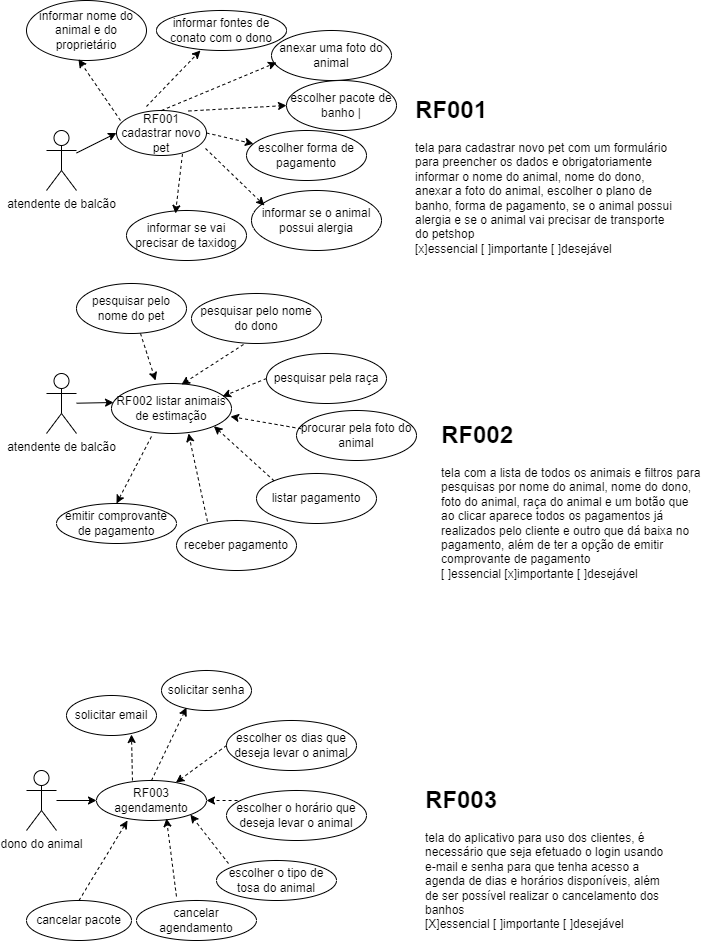

The diagram above was exported from draw.io. Its source (the exported page's mxGraphModel, read from the mxfile embedded in the PNG):
<mxGraphModel dx="872" dy="473" grid="1" gridSize="10" guides="1" tooltips="1" connect="1" arrows="1" fold="1" page="1" pageScale="1" pageWidth="827" pageHeight="1169" math="0" shadow="0">
  <root>
    <mxCell id="0" />
    <mxCell id="1" parent="0" />
    <mxCell id="ob0jBvq7bJ9SjvMGJuDm-6" value="atendente de balcão" style="shape=umlActor;verticalLabelPosition=bottom;verticalAlign=top;html=1;outlineConnect=0;" vertex="1" parent="1">
      <mxGeometry x="50" y="130" width="30" height="60" as="geometry" />
    </mxCell>
    <mxCell id="ob0jBvq7bJ9SjvMGJuDm-8" value="RF001 cadastrar novo pet" style="ellipse;whiteSpace=wrap;html=1;" vertex="1" parent="1">
      <mxGeometry x="120" y="110" width="90" height="45" as="geometry" />
    </mxCell>
    <mxCell id="ob0jBvq7bJ9SjvMGJuDm-10" value="escolher pacote de banho |" style="ellipse;whiteSpace=wrap;html=1;" vertex="1" parent="1">
      <mxGeometry x="290" y="80" width="110" height="50" as="geometry" />
    </mxCell>
    <mxCell id="ob0jBvq7bJ9SjvMGJuDm-11" value="escolher forma de pagamento" style="ellipse;whiteSpace=wrap;html=1;" vertex="1" parent="1">
      <mxGeometry x="250" y="130" width="120" height="50" as="geometry" />
    </mxCell>
    <mxCell id="ob0jBvq7bJ9SjvMGJuDm-14" value="informar se vai precisar de taxidog" style="ellipse;whiteSpace=wrap;html=1;" vertex="1" parent="1">
      <mxGeometry x="130" y="210" width="120" height="50" as="geometry" />
    </mxCell>
    <mxCell id="ob0jBvq7bJ9SjvMGJuDm-15" value="" style="endArrow=classic;html=1;rounded=0;entryX=0;entryY=0.5;entryDx=0;entryDy=0;" edge="1" parent="1" source="ob0jBvq7bJ9SjvMGJuDm-6" target="ob0jBvq7bJ9SjvMGJuDm-8">
      <mxGeometry width="50" height="50" relative="1" as="geometry">
        <mxPoint x="390" y="200" as="sourcePoint" />
        <mxPoint x="120" y="160" as="targetPoint" />
      </mxGeometry>
    </mxCell>
    <mxCell id="ob0jBvq7bJ9SjvMGJuDm-16" value="" style="endArrow=classic;html=1;rounded=0;exitX=0.8;exitY=0.011;exitDx=0;exitDy=0;exitPerimeter=0;entryX=0;entryY=0.5;entryDx=0;entryDy=0;dashed=1;" edge="1" parent="1" source="ob0jBvq7bJ9SjvMGJuDm-8" target="ob0jBvq7bJ9SjvMGJuDm-10">
      <mxGeometry width="50" height="50" relative="1" as="geometry">
        <mxPoint x="200" y="137.5" as="sourcePoint" />
        <mxPoint x="250" y="87.5" as="targetPoint" />
      </mxGeometry>
    </mxCell>
    <mxCell id="ob0jBvq7bJ9SjvMGJuDm-17" value="" style="endArrow=classic;html=1;rounded=0;exitX=1;exitY=0.5;exitDx=0;exitDy=0;dashed=1;" edge="1" parent="1" source="ob0jBvq7bJ9SjvMGJuDm-8" target="ob0jBvq7bJ9SjvMGJuDm-11">
      <mxGeometry width="50" height="50" relative="1" as="geometry">
        <mxPoint x="230" y="163" as="sourcePoint" />
        <mxPoint x="298" y="110" as="targetPoint" />
      </mxGeometry>
    </mxCell>
    <mxCell id="ob0jBvq7bJ9SjvMGJuDm-18" value="" style="endArrow=classic;html=1;rounded=0;exitX=0.733;exitY=0.967;exitDx=0;exitDy=0;exitPerimeter=0;entryX=0.408;entryY=0.06;entryDx=0;entryDy=0;dashed=1;entryPerimeter=0;" edge="1" parent="1" source="ob0jBvq7bJ9SjvMGJuDm-8" target="ob0jBvq7bJ9SjvMGJuDm-14">
      <mxGeometry width="50" height="50" relative="1" as="geometry">
        <mxPoint x="250" y="220" as="sourcePoint" />
        <mxPoint x="318" y="167" as="targetPoint" />
      </mxGeometry>
    </mxCell>
    <mxCell id="ob0jBvq7bJ9SjvMGJuDm-22" value="atendente de balcão" style="shape=umlActor;verticalLabelPosition=bottom;verticalAlign=top;html=1;outlineConnect=0;" vertex="1" parent="1">
      <mxGeometry x="50" y="373" width="30" height="60" as="geometry" />
    </mxCell>
    <mxCell id="ob0jBvq7bJ9SjvMGJuDm-25" value="RF002 listar animais de estimação" style="ellipse;whiteSpace=wrap;html=1;" vertex="1" parent="1">
      <mxGeometry x="115" y="383" width="120" height="50" as="geometry" />
    </mxCell>
    <mxCell id="ob0jBvq7bJ9SjvMGJuDm-27" value="informar nome do animal e do proprietário" style="ellipse;whiteSpace=wrap;html=1;" vertex="1" parent="1">
      <mxGeometry x="30" width="120" height="60" as="geometry" />
    </mxCell>
    <mxCell id="ob0jBvq7bJ9SjvMGJuDm-29" value="" style="endArrow=classic;html=1;rounded=0;exitX=0.044;exitY=0.222;exitDx=0;exitDy=0;entryX=0.433;entryY=0.98;entryDx=0;entryDy=0;dashed=1;entryPerimeter=0;exitPerimeter=0;" edge="1" parent="1" source="ob0jBvq7bJ9SjvMGJuDm-8" target="ob0jBvq7bJ9SjvMGJuDm-27">
      <mxGeometry width="50" height="50" relative="1" as="geometry">
        <mxPoint x="190" y="100" as="sourcePoint" />
        <mxPoint x="258" y="47" as="targetPoint" />
      </mxGeometry>
    </mxCell>
    <mxCell id="ob0jBvq7bJ9SjvMGJuDm-30" value="pesquisar pelo nome do pet" style="ellipse;whiteSpace=wrap;html=1;" vertex="1" parent="1">
      <mxGeometry x="80" y="283" width="110" height="50" as="geometry" />
    </mxCell>
    <mxCell id="ob0jBvq7bJ9SjvMGJuDm-31" value="pesquisar pelo nome do dono" style="ellipse;whiteSpace=wrap;html=1;" vertex="1" parent="1">
      <mxGeometry x="195" y="293" width="130" height="50" as="geometry" />
    </mxCell>
    <mxCell id="ob0jBvq7bJ9SjvMGJuDm-32" value="pesquisar pela raça" style="ellipse;whiteSpace=wrap;html=1;" vertex="1" parent="1">
      <mxGeometry x="270" y="353" width="120" height="50" as="geometry" />
    </mxCell>
    <mxCell id="ob0jBvq7bJ9SjvMGJuDm-33" value="anexar uma foto do animal" style="ellipse;whiteSpace=wrap;html=1;" vertex="1" parent="1">
      <mxGeometry x="275" y="30" width="120" height="50" as="geometry" />
    </mxCell>
    <mxCell id="ob0jBvq7bJ9SjvMGJuDm-34" value="" style="endArrow=classic;html=1;rounded=0;exitX=0.5;exitY=0;exitDx=0;exitDy=0;entryX=0.042;entryY=0.64;entryDx=0;entryDy=0;dashed=1;entryPerimeter=0;" edge="1" parent="1" source="ob0jBvq7bJ9SjvMGJuDm-8" target="ob0jBvq7bJ9SjvMGJuDm-33">
      <mxGeometry width="50" height="50" relative="1" as="geometry">
        <mxPoint x="240" y="70" as="sourcePoint" />
        <mxPoint x="308" y="17" as="targetPoint" />
      </mxGeometry>
    </mxCell>
    <mxCell id="ob0jBvq7bJ9SjvMGJuDm-35" value="procurar pela foto do animal" style="ellipse;whiteSpace=wrap;html=1;" vertex="1" parent="1">
      <mxGeometry x="300" y="410" width="120" height="50" as="geometry" />
    </mxCell>
    <mxCell id="ob0jBvq7bJ9SjvMGJuDm-36" value="listar pagamento" style="ellipse;whiteSpace=wrap;html=1;" vertex="1" parent="1">
      <mxGeometry x="260" y="473" width="120" height="50" as="geometry" />
    </mxCell>
    <mxCell id="ob0jBvq7bJ9SjvMGJuDm-38" value="receber pagamento" style="ellipse;whiteSpace=wrap;html=1;" vertex="1" parent="1">
      <mxGeometry x="180" y="520" width="120" height="50" as="geometry" />
    </mxCell>
    <mxCell id="ob0jBvq7bJ9SjvMGJuDm-39" value="emitir comprovante de pagamento" style="ellipse;whiteSpace=wrap;html=1;" vertex="1" parent="1">
      <mxGeometry x="60" y="503" width="120" height="40" as="geometry" />
    </mxCell>
    <mxCell id="ob0jBvq7bJ9SjvMGJuDm-41" value="" style="endArrow=classic;html=1;rounded=0;entryX=0.017;entryY=0.38;entryDx=0;entryDy=0;entryPerimeter=0;" edge="1" parent="1" source="ob0jBvq7bJ9SjvMGJuDm-22" target="ob0jBvq7bJ9SjvMGJuDm-25">
      <mxGeometry width="50" height="50" relative="1" as="geometry">
        <mxPoint x="270" y="443" as="sourcePoint" />
        <mxPoint x="320" y="393" as="targetPoint" />
      </mxGeometry>
    </mxCell>
    <mxCell id="ob0jBvq7bJ9SjvMGJuDm-42" value="" style="endArrow=classic;html=1;rounded=0;entryX=0.367;entryY=-0.06;entryDx=0;entryDy=0;dashed=1;entryPerimeter=0;exitX=0.582;exitY=1;exitDx=0;exitDy=0;exitPerimeter=0;" edge="1" parent="1" source="ob0jBvq7bJ9SjvMGJuDm-30" target="ob0jBvq7bJ9SjvMGJuDm-25">
      <mxGeometry width="50" height="50" relative="1" as="geometry">
        <mxPoint x="110" y="353" as="sourcePoint" />
        <mxPoint x="172" y="366" as="targetPoint" />
      </mxGeometry>
    </mxCell>
    <mxCell id="ob0jBvq7bJ9SjvMGJuDm-43" value="" style="endArrow=classic;html=1;rounded=0;exitX=0.4;exitY=1.02;exitDx=0;exitDy=0;exitPerimeter=0;entryX=0.583;entryY=0.02;entryDx=0;entryDy=0;dashed=1;entryPerimeter=0;" edge="1" parent="1" source="ob0jBvq7bJ9SjvMGJuDm-31" target="ob0jBvq7bJ9SjvMGJuDm-25">
      <mxGeometry width="50" height="50" relative="1" as="geometry">
        <mxPoint x="210" y="373" as="sourcePoint" />
        <mxPoint x="242" y="396" as="targetPoint" />
      </mxGeometry>
    </mxCell>
    <mxCell id="ob0jBvq7bJ9SjvMGJuDm-44" value="" style="endArrow=classic;html=1;rounded=0;exitX=0;exitY=0.5;exitDx=0;exitDy=0;entryX=0.925;entryY=0.26;entryDx=0;entryDy=0;dashed=1;entryPerimeter=0;" edge="1" parent="1" source="ob0jBvq7bJ9SjvMGJuDm-32" target="ob0jBvq7bJ9SjvMGJuDm-25">
      <mxGeometry width="50" height="50" relative="1" as="geometry">
        <mxPoint x="250" y="383" as="sourcePoint" />
        <mxPoint x="282" y="406" as="targetPoint" />
      </mxGeometry>
    </mxCell>
    <mxCell id="ob0jBvq7bJ9SjvMGJuDm-45" value="" style="endArrow=classic;html=1;rounded=0;entryX=0.992;entryY=0.66;entryDx=0;entryDy=0;dashed=1;entryPerimeter=0;" edge="1" parent="1" target="ob0jBvq7bJ9SjvMGJuDm-25">
      <mxGeometry width="50" height="50" relative="1" as="geometry">
        <mxPoint x="304.7285480092346" y="428.27222444962524" as="sourcePoint" />
        <mxPoint x="292" y="456" as="targetPoint" />
      </mxGeometry>
    </mxCell>
    <mxCell id="ob0jBvq7bJ9SjvMGJuDm-46" value="" style="endArrow=classic;html=1;rounded=0;exitX=0;exitY=0;exitDx=0;exitDy=0;entryX=1;entryY=1;entryDx=0;entryDy=0;dashed=1;" edge="1" parent="1" source="ob0jBvq7bJ9SjvMGJuDm-36" target="ob0jBvq7bJ9SjvMGJuDm-25">
      <mxGeometry width="50" height="50" relative="1" as="geometry">
        <mxPoint x="230" y="463" as="sourcePoint" />
        <mxPoint x="262" y="486" as="targetPoint" />
      </mxGeometry>
    </mxCell>
    <mxCell id="ob0jBvq7bJ9SjvMGJuDm-47" value="" style="endArrow=classic;html=1;rounded=0;exitX=0.258;exitY=-0.04;exitDx=0;exitDy=0;exitPerimeter=0;entryX=0.642;entryY=1;entryDx=0;entryDy=0;dashed=1;entryPerimeter=0;" edge="1" parent="1" target="ob0jBvq7bJ9SjvMGJuDm-25">
      <mxGeometry width="50" height="50" relative="1" as="geometry">
        <mxPoint x="210.96000000000004" y="521" as="sourcePoint" />
        <mxPoint x="212" y="476" as="targetPoint" />
      </mxGeometry>
    </mxCell>
    <mxCell id="ob0jBvq7bJ9SjvMGJuDm-48" value="" style="endArrow=classic;html=1;rounded=0;exitX=0.333;exitY=1.06;exitDx=0;exitDy=0;exitPerimeter=0;entryX=0.5;entryY=0;entryDx=0;entryDy=0;dashed=1;" edge="1" parent="1" source="ob0jBvq7bJ9SjvMGJuDm-25" target="ob0jBvq7bJ9SjvMGJuDm-39">
      <mxGeometry width="50" height="50" relative="1" as="geometry">
        <mxPoint x="150" y="443" as="sourcePoint" />
        <mxPoint x="182" y="466" as="targetPoint" />
      </mxGeometry>
    </mxCell>
    <mxCell id="ob0jBvq7bJ9SjvMGJuDm-50" value="dono do animal" style="shape=umlActor;verticalLabelPosition=bottom;verticalAlign=top;html=1;outlineConnect=0;" vertex="1" parent="1">
      <mxGeometry x="30" y="770" width="30" height="60" as="geometry" />
    </mxCell>
    <mxCell id="ob0jBvq7bJ9SjvMGJuDm-56" value="solicitar email" style="ellipse;whiteSpace=wrap;html=1;" vertex="1" parent="1">
      <mxGeometry x="70" y="695" width="90" height="40" as="geometry" />
    </mxCell>
    <mxCell id="ob0jBvq7bJ9SjvMGJuDm-57" value="solicitar senha" style="ellipse;whiteSpace=wrap;html=1;" vertex="1" parent="1">
      <mxGeometry x="165" y="670" width="90" height="40" as="geometry" />
    </mxCell>
    <mxCell id="ob0jBvq7bJ9SjvMGJuDm-59" value="escolher o horário que deseja levar o animal" style="ellipse;whiteSpace=wrap;html=1;" vertex="1" parent="1">
      <mxGeometry x="230" y="790" width="140" height="50" as="geometry" />
    </mxCell>
    <mxCell id="ob0jBvq7bJ9SjvMGJuDm-60" value="escolher os dias que deseja levar o animal" style="ellipse;whiteSpace=wrap;html=1;" vertex="1" parent="1">
      <mxGeometry x="230" y="720" width="130" height="50" as="geometry" />
    </mxCell>
    <mxCell id="ob0jBvq7bJ9SjvMGJuDm-61" value="informar se o animal possui alergia" style="ellipse;whiteSpace=wrap;html=1;" vertex="1" parent="1">
      <mxGeometry x="255" y="190" width="130" height="60" as="geometry" />
    </mxCell>
    <mxCell id="ob0jBvq7bJ9SjvMGJuDm-63" value="" style="endArrow=classic;html=1;rounded=0;exitX=0.989;exitY=0.844;exitDx=0;exitDy=0;dashed=1;entryX=0.1;entryY=0.25;entryDx=0;entryDy=0;entryPerimeter=0;exitPerimeter=0;" edge="1" parent="1" source="ob0jBvq7bJ9SjvMGJuDm-8" target="ob0jBvq7bJ9SjvMGJuDm-61">
      <mxGeometry width="50" height="50" relative="1" as="geometry">
        <mxPoint x="240" y="190" as="sourcePoint" />
        <mxPoint x="270" y="191" as="targetPoint" />
      </mxGeometry>
    </mxCell>
    <mxCell id="ob0jBvq7bJ9SjvMGJuDm-64" value="escolher o tipo de tosa do animal" style="ellipse;whiteSpace=wrap;html=1;" vertex="1" parent="1">
      <mxGeometry x="220" y="860" width="120" height="40" as="geometry" />
    </mxCell>
    <mxCell id="ob0jBvq7bJ9SjvMGJuDm-65" value="RF003&lt;div&gt;&lt;font&gt;agendamento&lt;/font&gt;&lt;br&gt;&lt;/div&gt;" style="ellipse;whiteSpace=wrap;html=1;" vertex="1" parent="1">
      <mxGeometry x="100" y="780" width="110" height="40" as="geometry" />
    </mxCell>
    <mxCell id="ob0jBvq7bJ9SjvMGJuDm-66" value="informar fontes de conato com o dono" style="ellipse;whiteSpace=wrap;html=1;" vertex="1" parent="1">
      <mxGeometry x="160" y="10" width="130" height="40" as="geometry" />
    </mxCell>
    <mxCell id="ob0jBvq7bJ9SjvMGJuDm-67" value="" style="endArrow=classic;html=1;rounded=0;exitX=0.333;exitY=-0.089;exitDx=0;exitDy=0;entryX=0.338;entryY=1;entryDx=0;entryDy=0;dashed=1;entryPerimeter=0;exitPerimeter=0;" edge="1" parent="1" source="ob0jBvq7bJ9SjvMGJuDm-8" target="ob0jBvq7bJ9SjvMGJuDm-66">
      <mxGeometry width="50" height="50" relative="1" as="geometry">
        <mxPoint x="180" y="70" as="sourcePoint" />
        <mxPoint x="270" y="-8" as="targetPoint" />
      </mxGeometry>
    </mxCell>
    <mxCell id="ob0jBvq7bJ9SjvMGJuDm-68" value="cancelar pacote" style="ellipse;whiteSpace=wrap;html=1;" vertex="1" parent="1">
      <mxGeometry x="30" y="900" width="105" height="40" as="geometry" />
    </mxCell>
    <mxCell id="ob0jBvq7bJ9SjvMGJuDm-69" value="cancelar agendamento" style="ellipse;whiteSpace=wrap;html=1;" vertex="1" parent="1">
      <mxGeometry x="140" y="900" width="120" height="40" as="geometry" />
    </mxCell>
    <mxCell id="ob0jBvq7bJ9SjvMGJuDm-70" value="" style="endArrow=classic;html=1;rounded=0;entryX=0;entryY=0.5;entryDx=0;entryDy=0;" edge="1" parent="1" source="ob0jBvq7bJ9SjvMGJuDm-50" target="ob0jBvq7bJ9SjvMGJuDm-65">
      <mxGeometry width="50" height="50" relative="1" as="geometry">
        <mxPoint x="270" y="890" as="sourcePoint" />
        <mxPoint x="320" y="840" as="targetPoint" />
      </mxGeometry>
    </mxCell>
    <mxCell id="ob0jBvq7bJ9SjvMGJuDm-71" value="" style="endArrow=classic;html=1;rounded=0;exitX=0.327;exitY=0;exitDx=0;exitDy=0;exitPerimeter=0;entryX=0.722;entryY=0.975;entryDx=0;entryDy=0;dashed=1;entryPerimeter=0;" edge="1" parent="1" source="ob0jBvq7bJ9SjvMGJuDm-65" target="ob0jBvq7bJ9SjvMGJuDm-56">
      <mxGeometry width="50" height="50" relative="1" as="geometry">
        <mxPoint x="110" y="750" as="sourcePoint" />
        <mxPoint x="75" y="817" as="targetPoint" />
      </mxGeometry>
    </mxCell>
    <mxCell id="ob0jBvq7bJ9SjvMGJuDm-72" value="" style="endArrow=classic;html=1;rounded=0;exitX=0.5;exitY=0;exitDx=0;exitDy=0;entryX=0.278;entryY=0.925;entryDx=0;entryDy=0;dashed=1;entryPerimeter=0;" edge="1" parent="1" source="ob0jBvq7bJ9SjvMGJuDm-65" target="ob0jBvq7bJ9SjvMGJuDm-57">
      <mxGeometry width="50" height="50" relative="1" as="geometry">
        <mxPoint x="190" y="720" as="sourcePoint" />
        <mxPoint x="155" y="787" as="targetPoint" />
      </mxGeometry>
    </mxCell>
    <mxCell id="ob0jBvq7bJ9SjvMGJuDm-73" value="" style="endArrow=classic;html=1;rounded=0;exitX=0;exitY=0.5;exitDx=0;exitDy=0;dashed=1;" edge="1" parent="1" source="ob0jBvq7bJ9SjvMGJuDm-60" target="ob0jBvq7bJ9SjvMGJuDm-65">
      <mxGeometry width="50" height="50" relative="1" as="geometry">
        <mxPoint x="210" y="760" as="sourcePoint" />
        <mxPoint x="175" y="827" as="targetPoint" />
      </mxGeometry>
    </mxCell>
    <mxCell id="ob0jBvq7bJ9SjvMGJuDm-74" value="" style="endArrow=classic;html=1;rounded=0;exitX=0.079;exitY=0.2;exitDx=0;exitDy=0;exitPerimeter=0;entryX=1;entryY=0.5;entryDx=0;entryDy=0;dashed=1;" edge="1" parent="1" source="ob0jBvq7bJ9SjvMGJuDm-59" target="ob0jBvq7bJ9SjvMGJuDm-65">
      <mxGeometry width="50" height="50" relative="1" as="geometry">
        <mxPoint x="240" y="780" as="sourcePoint" />
        <mxPoint x="205" y="847" as="targetPoint" />
      </mxGeometry>
    </mxCell>
    <mxCell id="ob0jBvq7bJ9SjvMGJuDm-75" value="" style="endArrow=classic;html=1;rounded=0;exitX=0.1;exitY=0.075;exitDx=0;exitDy=0;exitPerimeter=0;entryX=1;entryY=1;entryDx=0;entryDy=0;dashed=1;" edge="1" parent="1" source="ob0jBvq7bJ9SjvMGJuDm-64" target="ob0jBvq7bJ9SjvMGJuDm-65">
      <mxGeometry width="50" height="50" relative="1" as="geometry">
        <mxPoint x="190" y="840" as="sourcePoint" />
        <mxPoint x="155" y="907" as="targetPoint" />
      </mxGeometry>
    </mxCell>
    <mxCell id="ob0jBvq7bJ9SjvMGJuDm-76" value="" style="endArrow=classic;html=1;rounded=0;exitX=0.333;exitY=-0.1;exitDx=0;exitDy=0;exitPerimeter=0;entryX=0.636;entryY=0.95;entryDx=0;entryDy=0;dashed=1;entryPerimeter=0;" edge="1" parent="1" source="ob0jBvq7bJ9SjvMGJuDm-69" target="ob0jBvq7bJ9SjvMGJuDm-65">
      <mxGeometry width="50" height="50" relative="1" as="geometry">
        <mxPoint x="170" y="860" as="sourcePoint" />
        <mxPoint x="135" y="927" as="targetPoint" />
      </mxGeometry>
    </mxCell>
    <mxCell id="ob0jBvq7bJ9SjvMGJuDm-77" value="" style="endArrow=classic;html=1;rounded=0;exitX=0.5;exitY=0;exitDx=0;exitDy=0;entryX=0.282;entryY=1;entryDx=0;entryDy=0;dashed=1;entryPerimeter=0;" edge="1" parent="1" source="ob0jBvq7bJ9SjvMGJuDm-68" target="ob0jBvq7bJ9SjvMGJuDm-65">
      <mxGeometry width="50" height="50" relative="1" as="geometry">
        <mxPoint x="130" y="870" as="sourcePoint" />
        <mxPoint x="95" y="937" as="targetPoint" />
      </mxGeometry>
    </mxCell>
    <mxCell id="ob0jBvq7bJ9SjvMGJuDm-78" value="&lt;h1&gt;RF001&lt;/h1&gt;&lt;div&gt;&lt;font&gt;tela para cadastrar novo pet com um formulário para preencher os dados e obrigatoriamente informar o nome do animal, nome do dono, anexar a foto do animal, escolher o plano de banho, forma de pagamento, se o animal possui alergia e se o animal vai precisar de transporte do petshop&lt;/font&gt;&lt;br&gt;&lt;/div&gt;&lt;div&gt;&lt;font&gt;[x]essencial [ ]importante [ ]desejável&lt;br&gt;&lt;/font&gt;&lt;/div&gt;" style="text;html=1;spacing=5;spacingTop=-20;whiteSpace=wrap;overflow=hidden;rounded=0;" vertex="1" parent="1">
      <mxGeometry x="414" y="90" width="270" height="170" as="geometry" />
    </mxCell>
    <mxCell id="ob0jBvq7bJ9SjvMGJuDm-79" value="&lt;h1&gt;RF002&lt;/h1&gt;&lt;div&gt;&lt;font&gt;tela com a lista de todos os animais e filtros para pesquisas por nome do animal, nome do dono, foto do animal, raça do animal e um botão que ao clicar aparece todos os pagamentos já realizados pelo cliente e outro que dá baixa no pagamento, além de ter a opção de emitir comprovante de pagamento&lt;/font&gt;&lt;br&gt;&lt;/div&gt;&lt;div&gt;&lt;font&gt;[ ]essencial [x]importante [ ]desejável&lt;br&gt;&lt;/font&gt;&lt;/div&gt;" style="text;html=1;spacing=5;spacingTop=-20;whiteSpace=wrap;overflow=hidden;rounded=0;" vertex="1" parent="1">
      <mxGeometry x="440" y="415" width="270" height="170" as="geometry" />
    </mxCell>
    <mxCell id="ob0jBvq7bJ9SjvMGJuDm-80" value="&lt;h1&gt;RF003&lt;/h1&gt;&lt;div&gt;&lt;font&gt;tela do aplicativo para uso dos clientes, é necessário que seja efetuado o login usando e-mail e senha para que tenha acesso a agenda de dias e horários disponíveis, além de ser possível realizar o cancelamento dos banhos&lt;/font&gt;&lt;br&gt;&lt;/div&gt;&lt;div&gt;&lt;font&gt;[X]essencial [ ]importante [ ]desejável&lt;br&gt;&lt;/font&gt;&lt;/div&gt;" style="text;html=1;spacing=5;spacingTop=-20;whiteSpace=wrap;overflow=hidden;rounded=0;" vertex="1" parent="1">
      <mxGeometry x="424" y="780" width="250" height="160" as="geometry" />
    </mxCell>
  </root>
</mxGraphModel>